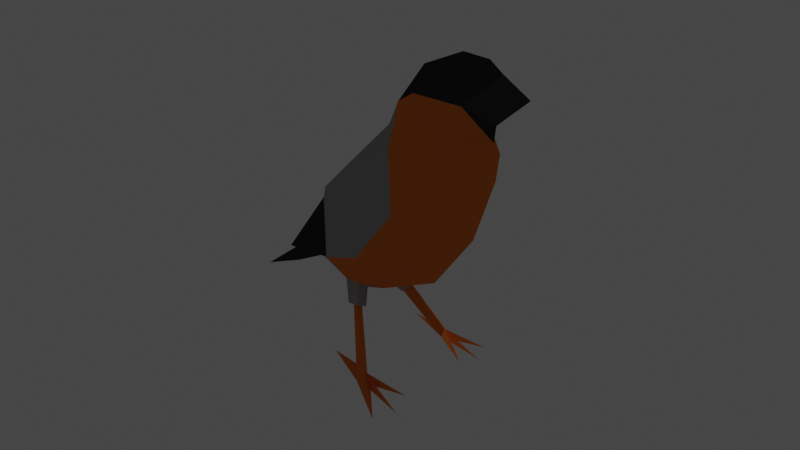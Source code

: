 # Source: Bird.blend  (saved by Blender 2.90.8; exported with 4.5.12 LTS)
import bpy
from mathutils import Matrix  # noqa: F401  (used for matrix-valued properties, if any)

bpy.ops.wm.read_factory_settings(use_empty=True)
scene = bpy.context.scene
scene.name = 'Scene'

# ---- collections
col_collection = bpy.data.collections.new('Collection'); scene.collection.children.link(col_collection)

# ---- materials (node trees are filled in below, after node groups)
mat_1 = bpy.data.materials.new('1')
mat_1.alpha_threshold = 0.0
mat_1.use_transparent_shadow = False
mat_1.diffuse_color = (0.04955, 0.04955, 0.04955, 1.0)
mat_1.roughness = 0.5
mat_2 = bpy.data.materials.new('2')
mat_2.alpha_threshold = 0.0
mat_2.use_transparent_shadow = False
mat_2.diffuse_color = (0.0331, 0.0331, 0.0331, 1.0)
mat_2.specular_color = (0.08353, 0.08353, 0.08353)
mat_2.roughness = 0.5
mat_3 = bpy.data.materials.new('3')
mat_3.alpha_threshold = 0.0
mat_3.use_transparent_shadow = False
mat_3.diffuse_color = (0.8, 0.2141, 0.03772, 1.0)
mat_3.roughness = 0.5
mat_4 = bpy.data.materials.new('4')
mat_4.alpha_threshold = 0.0
mat_4.use_transparent_shadow = False
mat_4.diffuse_color = (0.3672, 0.3672, 0.3672, 1.0)
mat_4.roughness = 0.5
mat_0 = bpy.data.materials.new('0')
mat_0.alpha_threshold = 0.0
mat_0.use_transparent_shadow = False
mat_0.diffuse_color = (1.0, 1.0, 1.0, 1.0)
mat_0.roughness = 0.5

# ---- material node trees
mat_1.use_nodes = True; mat_1.node_tree.nodes.clear()
_N = mat_1.node_tree.nodes; _L = mat_1.node_tree.links
n0 = _N.new('ShaderNodeOutputMaterial'); n0.name = 'Material Output'; n0.location = (300, 300)
n1 = _N.new('ShaderNodeBsdfDiffuse'); n1.name = 'Diffuse BSDF'; n1.location = (10, 300)
n1.inputs[0].default_value = (0.04971, 0.04971, 0.04971, 1.0)
_L.new(n1.outputs[0], n0.inputs[0])
n0.is_active_output = True
mat_2.use_nodes = True; mat_2.node_tree.nodes.clear()
_N = mat_2.node_tree.nodes; _L = mat_2.node_tree.links
n0 = _N.new('ShaderNodeBsdfDiffuse'); n0.name = 'Diffuse BSDF'; n0.location = (-14, 142)
n0.inputs[0].default_value = (0.0331, 0.0331, 0.0331, 1.0)
n1 = _N.new('ShaderNodeOutputMaterial'); n1.name = 'Material Output'; n1.location = (225, 135)
_L.new(n0.outputs[0], n1.inputs[0])
n1.is_active_output = True
mat_3.use_nodes = True; mat_3.node_tree.nodes.clear()
_N = mat_3.node_tree.nodes; _L = mat_3.node_tree.links
n0 = _N.new('ShaderNodeOutputMaterial'); n0.name = 'Material Output'; n0.location = (300, 300)
n1 = _N.new('ShaderNodeBsdfDiffuse'); n1.name = 'Diffuse BSDF'; n1.location = (10, 300)
n1.inputs[0].default_value = (0.7991, 0.2159, 0.0382, 1.0)
_L.new(n1.outputs[0], n0.inputs[0])
n0.is_active_output = True
mat_4.use_nodes = True; mat_4.node_tree.nodes.clear()
_N = mat_4.node_tree.nodes; _L = mat_4.node_tree.links
n0 = _N.new('ShaderNodeOutputMaterial'); n0.name = 'Material Output'; n0.location = (300, 300)
n1 = _N.new('ShaderNodeBsdfDiffuse'); n1.name = 'Diffuse BSDF'; n1.location = (10, 300)
n1.inputs[0].default_value = (0.3663, 0.3663, 0.3663, 1.0)
_L.new(n1.outputs[0], n0.inputs[0])
n0.is_active_output = True
mat_0.use_nodes = True; mat_0.node_tree.nodes.clear()
_N = mat_0.node_tree.nodes; _L = mat_0.node_tree.links
n0 = _N.new('ShaderNodeOutputMaterial'); n0.name = 'Material Output'; n0.location = (300, 300)
n1 = _N.new('ShaderNodeBsdfDiffuse'); n1.name = 'Diffuse BSDF'; n1.location = (10, 300)
n1.inputs[0].default_value = (1.0, 1.0, 1.0, 1.0)
_L.new(n1.outputs[0], n0.inputs[0])
n0.is_active_output = True

# ---- world
world_world = bpy.data.worlds.new('World'); scene.world = world_world
world_world.use_nodes = True; world_world.node_tree.nodes.clear()
_N = world_world.node_tree.nodes; _L = world_world.node_tree.links
n0 = _N.new('ShaderNodeOutputWorld'); n0.name = 'World Output'; n0.location = (300, 300)
n1 = _N.new('ShaderNodeBackground'); n1.name = 'Background'; n1.location = (10, 300)
n1.inputs[0].default_value = (0.05088, 0.05088, 0.05088, 1.0)
_L.new(n1.outputs[0], n0.inputs[0])
n0.is_active_output = True
world_world.color = (0.05088, 0.05088, 0.05088)
world_world.use_sun_shadow = False
world_world.sun_shadow_jitter_overblur = 0.0

# ---- cameras
cam_camera = bpy.data.cameras.new('Camera')
cam_camera.clip_end = 100.0
cam_camera.lens = 17.86
cam_camera.ortho_scale = 7.314

# ---- lights
light_light = bpy.data.lights.new('Light', 'POINT')
light_light.transmission_factor = 0.0
light_light.energy = 1000.0
light_light.shadow_soft_size = 0.1
light_light.shadow_maximum_resolution = 0.006
light_light.use_absolute_resolution = True

# ---- meshes
me_plane = bpy.data.meshes.new('Plane')
me_plane.from_pydata([(0.01271, -0.04808, 0.1253), (0.01142, -0.06399, 0.117), (0.02266, -0.06338, 0.1036), (0.02766, -0.05779, 0.08571), (0.02001, -0.02941, 0.04048), (0.02226, -0.04775, 0.1067), (0.02915, -0.01699, 0.05135), (0.01282, 0.01416, 0.03335), (0.02147, 0.01676, 0.03705), (0.03175, -0.04308, 0.06353), (0.008236, -0.02118, 0.02995), (0.01718, -0.01561, 0.03528), (0.01149, -0.02493, 0.02203), (0.008898, -0.01438, 0.03005), (0.0175, -0.02277, 0.02471), (0.01372, -0.02076, 0.02208), (0.01735, -0.02567, 0.02544), (0.01334, -0.0239, 0.02275), (0.01298, -0.01933, 0.02127), (0.01808, -0.02758, 0.02639), (0.01971, -0.02149, 0.02556), (0.02396, -0.0444, -6.567e-06), (0.02989, -0.0444, -6.567e-06), (0.02564, -0.03791, 0.002901), (0.01757, -0.06427, -7.451e-09), (0.02693, -0.02168, -7.451e-09), (0.03635, -0.06507, -7.451e-09), (0.02617, -0.04493, 0.003837), (0.02803, -0.05251, -7.451e-09), (0.02487, -0.05249, -7.451e-09), (0.02576, -0.0449, -3.989e-06), (0.02853, -0.04474, -4.814e-06), (0.02677, -0.06892, -7.451e-09), (-0.02677, -0.06892, -7.451e-09), (-0.02853, -0.04474, -4.814e-06), (-0.02576, -0.0449, -3.989e-06), (-0.02487, -0.05249, -7.451e-09), (-0.02803, -0.05251, -7.451e-09), (-0.02617, -0.04493, 0.003837), (-0.03635, -0.06507, -7.451e-09), (0.0, -0.05729, 0.04823), (-0.02693, -0.02168, -7.451e-09), (-0.01757, -0.06427, -7.451e-09), (-0.02564, -0.03791, 0.002901), (-0.02989, -0.0444, -6.567e-06), (-0.02396, -0.0444, -6.567e-06), (-0.01971, -0.02149, 0.02556), (-0.01808, -0.02758, 0.02639), (-0.01298, -0.01933, 0.02127), (-0.01334, -0.0239, 0.02275), (-0.01735, -0.02567, 0.02544), (-0.01372, -0.02076, 0.02208), (-0.0175, -0.02277, 0.02471), (-0.008898, -0.01438, 0.03005), (-0.01149, -0.02493, 0.02203), (-0.01718, -0.01561, 0.03528), (-0.008236, -0.02118, 0.02995), (-0.01711, 0.01689, 0.03823), (-0.01282, 0.01416, 0.03335), (-0.02001, -0.02941, 0.04048), (-0.02766, -0.05779, 0.08571), (-0.02266, -0.06338, 0.1036), (-0.01142, -0.06399, 0.117), (-0.01271, -0.04808, 0.1253), (0.0, -0.07567, 0.1182), (0.008967, -0.06745, 0.1234), (0.0, -0.0758, 0.1125), (0.0, -0.07905, 0.1001), (0.0, -0.07374, 0.07558), (0.0, -0.02364, 0.02745), (0.0, 0.00209, 0.02502), (0.0, -0.08645, 0.1275), (0.0, -0.07488, 0.1341), (0.01752, 0.07702, 0.0002677), (0.0, 0.03685, 0.01926), (0.0, 0.07702, 0.0002677), (-0.01752, 0.07702, 0.0002677), (-0.01083, 0.04127, 0.02858), (0.0, 0.06945, 0.000255), (-0.009745, -0.05744, 0.1337), (0.006113, -0.04398, 0.1297), (0.006836, -0.06693, 0.1328), (0.009745, -0.05744, 0.1337), (-0.006113, -0.04398, 0.1297), (-0.008967, -0.06745, 0.1234), (-0.006836, -0.06693, 0.1328), (0.0, -0.06909, 0.138), (0.0, -0.05743, 0.1398), (0.0, -0.03918, 0.1347), (0.0, -0.02551, 0.1194), (0.01288, 0.05333, 0.02235), (0.01711, 0.01689, 0.03823), (0.01083, 0.04127, 0.02858), (0.0, 0.01024, 0.07439), (-0.02147, 0.01676, 0.03705), (-0.02031, -5.229e-05, 0.07296), (-0.01288, 0.05333, 0.02235), (-0.02915, -0.01699, 0.05135), (0.0, 0.04127, 0.02858), (0.03294, -0.02304, 0.08706), (0.02031, -5.229e-05, 0.07296), (-0.03175, -0.04308, 0.06353), (-0.03294, -0.02304, 0.08706), (-0.02226, -0.04775, 0.1067), (0.0, -0.02059, 0.1092), (0.0, -0.0007742, 0.09328)], [], [(65, 66, 1), (0, 65, 1), (1, 2, 0), (66, 2, 1), (67, 68, 2), (66, 67, 2), (3, 68, 9), (10, 18, 12), (68, 3, 2), (4, 69, 10), (89, 0, 5), (2, 5, 0), (2, 3, 5), (102, 60, 103), (102, 95, 97), (105, 93, 95), (91, 6, 7), (6, 11, 7), (7, 70, 74), (102, 97, 101), (105, 95, 102), (105, 99, 100), (6, 91, 8), (99, 9, 6), (68, 40, 9), (13, 20, 18), (4, 40, 69), (4, 6, 9), (13, 10, 69), (15, 23, 21), (17, 15, 21), (4, 20, 11), (10, 19, 4), (15, 17, 12, 18), (17, 16, 19, 12), (16, 14, 20, 19), (14, 15, 18, 20), (27, 28, 26), (27, 24, 29), (10, 13, 18), (13, 11, 20), (4, 19, 20), (10, 12, 19), (26, 28, 31, 22), (22, 25, 23), (23, 25, 21), (31, 30, 21, 22), (24, 21, 30, 29), (27, 22, 16), (27, 26, 22), (21, 27, 17), (14, 22, 23), (22, 14, 16), (28, 29, 30, 31), (27, 21, 24), (28, 27, 32), (29, 28, 32), (27, 29, 32), (22, 21, 25), (4, 9, 40), (4, 11, 6), (13, 69, 70), (11, 13, 70), (11, 70, 7), (27, 16, 17), (15, 14, 23), (105, 100, 93), (51, 43, 52), (38, 49, 50), (55, 58, 70), (55, 70, 53), (53, 70, 69), (59, 97, 55), (59, 40, 101), (44, 41, 45), (38, 33, 36), (36, 33, 37), (37, 33, 38), (38, 42, 45), (37, 34, 35, 36), (44, 50, 52), (52, 43, 44), (45, 49, 38), (38, 44, 39), (38, 50, 44), (42, 36, 35, 45), (34, 44, 45, 35), (43, 45, 41), (44, 43, 41), (39, 44, 34, 37), (56, 47, 54), (59, 46, 47), (53, 46, 55), (56, 48, 53), (38, 36, 42), (38, 39, 37), (52, 46, 48, 51), (50, 47, 46, 52), (49, 54, 47, 50), (51, 48, 54, 49), (56, 59, 47), (59, 55, 46), (49, 45, 51), (51, 45, 43), (53, 69, 56), (59, 101, 97), (59, 69, 40), (53, 48, 46), (68, 101, 40), (99, 6, 100), (97, 94, 57), (99, 5, 3), (99, 3, 9), (104, 5, 99), (58, 74, 70), (97, 58, 55), (57, 58, 97), (104, 99, 105), (89, 5, 104), (61, 103, 60), (61, 63, 103), (89, 103, 63), (59, 56, 69), (68, 61, 60), (56, 54, 48), (60, 101, 68), (66, 61, 67), (67, 61, 68), (66, 62, 61), (62, 63, 61), (63, 62, 84), (84, 62, 66), (84, 66, 64), (65, 64, 66), (71, 65, 72), (65, 71, 64), (84, 64, 71), (71, 72, 84), (92, 78, 73), (92, 75, 98), (73, 78, 75), (92, 74, 78), (92, 73, 75), (77, 75, 76), (77, 78, 74), (76, 75, 78), (77, 98, 75), (77, 76, 78), (83, 89, 63), (83, 63, 79), (79, 88, 83), (89, 83, 88), (79, 84, 85), (82, 81, 65), (89, 88, 80), (82, 80, 88), (80, 82, 0), (80, 0, 89), (86, 82, 87), (81, 86, 72), (86, 81, 82), (65, 81, 72), (0, 82, 65), (82, 88, 87), (63, 84, 79), (79, 87, 88), (86, 87, 79), (85, 72, 86), (86, 79, 85), (84, 72, 85), (100, 6, 8), (93, 90, 98), (7, 92, 91), (92, 98, 90), (100, 8, 90), (93, 100, 90), (7, 74, 92), (94, 96, 77, 57), (58, 77, 74), (93, 96, 95), (95, 96, 94), (77, 96, 98), (58, 57, 77), (93, 98, 96), (95, 94, 97), (8, 91, 92, 90), (102, 101, 60), (104, 102, 103), (104, 105, 102), (89, 104, 103)])
me_plane.polygons.foreach_set('material_index', [2, 2, 2, 2, 2, 2, 2, 3, 2, 3, 2, 2, 2, 3, 3, 3, 3, 3, 3, 3, 3, 3, 3, 3, 2, 3, 2, 2, 3, 2, 2, 3, 3, 3, 3, 3, 3, 2, 2, 3, 3, 3, 3, 2, 2, 2, 2, 2, 2, 2, 2, 2, 2, 2, 2, 2, 2, 2, 2, 2, 2, 3, 3, 3, 2, 2, 3, 2, 2, 3, 3, 3, 2, 2, 2, 2, 2, 2, 2, 2, 2, 2, 2, 2, 2, 2, 2, 2, 2, 2, 3, 3, 3, 3, 2, 2, 3, 3, 3, 3, 3, 3, 2, 2, 3, 2, 2, 3, 2, 3, 3, 3, 3, 3, 3, 3, 3, 3, 3, 2, 2, 2, 3, 2, 3, 2, 2, 2, 2, 2, 2, 2, 1, 1, 0, 0, 0, 0, 1, 1, 1, 1, 1, 1, 1, 1, 1, 1, 1, 1, 1, 1, 1, 1, 1, 1, 1, 1, 1, 1, 1, 1, 1, 1, 1, 1, 1, 1, 1, 1, 1, 1, 1, 1, 1, 1, 1, 1, 1, 1, 1, 1, 1, 1, 1, 1, 3, 3, 3, 3])
_uv = me_plane.uv_layers.new(name='UVMap')
_uv.uv.foreach_set('vector', [0.003299, 0.5279, 0.01879, 0.4654, 0.03337, 0.5305, 0.04297, 0.6271, 0.00748, 0.5581, 0.03764, 0.5568, 0.03764, 0.5568, 0.1019, 0.5329, 0.04297, 0.6271, 0.01879, 0.4654, 0.1019, 0.5329, 0.03337, 0.5305, 0.05749, 0.4335, 0.147, 0.393, 0.1019, 0.5329, 0.01879, 0.4654, 0.05749, 0.4335, 0.1019, 0.5329, 0.1769, 0.5209, 0.147, 0.393, 0.282, 0.5111, 0.6928, 0.8411, 0.7312, 0.8502, 0.7172, 0.8684, 0.147, 0.393, 0.1769, 0.5209, 0.1019, 0.5329, 0.6363, 0.882, 0.6954, 0.8061, 0.6928, 0.8411, 0.08545, 0.7222, 0.04297, 0.6271, 0.1177, 0.5933, 0.1019, 0.5329, 0.1177, 0.5933, 0.04297, 0.6271, 0.1019, 0.5329, 0.1769, 0.5209, 0.1177, 0.5933, 0.4421, 0.8667, 0.5693, 0.9196, 0.5008, 0.9833, 0.4421, 0.8667, 0.3744, 0.7716, 0.479, 0.7288, 0.2863, 0.8418, 0.2863, 0.7561, 0.3744, 0.7716, 0.7896, 0.5753, 0.6531, 0.6374, 0.7804, 0.5493, 0.6531, 0.6374, 0.6627, 0.5593, 0.7804, 0.5493, 0.7804, 0.5493, 0.7375, 0.4861, 0.8756, 0.4828, 0.4421, 0.8667, 0.479, 0.7288, 0.552, 0.8155, 0.2863, 0.8418, 0.3744, 0.7716, 0.4421, 0.8667, 0.2863, 0.8418, 0.1306, 0.8667, 0.1983, 0.7716, 0.6531, 0.6374, 0.7896, 0.5753, 0.7929, 0.5927, 0.1306, 0.8667, 0.02068, 0.8155, 0.09366, 0.7288, 0.147, 0.393, 0.2684, 0.3628, 0.282, 0.5111, 0.7992, 0.843, 0.7545, 0.8727, 0.7567, 0.8404, 0.3773, 0.4473, 0.2684, 0.3628, 0.4233, 0.3628, 0.3773, 0.4473, 0.395, 0.5191, 0.282, 0.5111, 0.6703, 0.5213, 0.6438, 0.517, 0.6363, 0.4828, 0.9218, 0.4296, 0.8888, 0.3235, 0.902, 0.2981, 0.9317, 0.4217, 0.9218, 0.4296, 0.902, 0.2981, 0.7754, 0.9355, 0.7545, 0.8727, 0.7992, 0.8817, 0.6928, 0.8411, 0.6921, 0.8892, 0.6363, 0.882, 0.732, 0.8572, 0.726, 0.8684, 0.7172, 0.8684, 0.7312, 0.8502, 0.726, 0.8684, 0.7392, 0.8836, 0.7393, 0.8924, 0.7172, 0.8684, 0.7392, 0.8836, 0.744, 0.8728, 0.7545, 0.8727, 0.7393, 0.8924, 0.744, 0.8728, 0.732, 0.8572, 0.7312, 0.8502, 0.7545, 0.8727, 0.976, 0.7039, 0.9443, 0.6915, 0.9093, 0.644, 0.976, 0.7039, 0.9124, 0.7592, 0.9444, 0.7154, 0.6928, 0.8411, 0.7045, 0.817, 0.7312, 0.8502, 0.7992, 0.843, 0.7992, 0.8817, 0.7545, 0.8727, 0.7754, 0.9355, 0.7393, 0.8924, 0.7545, 0.8727, 0.6928, 0.8411, 0.7172, 0.8684, 0.6921, 0.8892, 0.8126, 0.8774, 0.8676, 0.856, 0.897, 0.8643, 0.8971, 0.8698, 0.8822, 0.4503, 0.972, 0.4503, 0.9096, 0.4678, 0.9096, 0.4678, 0.972, 0.4503, 0.8914, 0.4899, 0.897, 0.8643, 0.8987, 0.8536, 0.902, 0.8471, 0.8971, 0.8698, 0.8313, 0.8061, 0.902, 0.8471, 0.8987, 0.8536, 0.8703, 0.8439, 0.8571, 0.3158, 0.8686, 0.2981, 0.8907, 0.4295, 0.976, 0.7039, 0.9093, 0.644, 0.9839, 0.6844, 0.902, 0.2981, 0.9194, 0.3006, 0.9317, 0.4217, 0.9023, 0.4315, 0.8686, 0.2981, 0.8888, 0.3235, 0.8686, 0.2981, 0.9023, 0.4315, 0.8907, 0.4295, 0.8676, 0.856, 0.8703, 0.8439, 0.8987, 0.8536, 0.897, 0.8643, 0.976, 0.7039, 0.9839, 0.7196, 0.9124, 0.7592, 0.9443, 0.6915, 0.976, 0.7039, 0.8808, 0.7029, 0.8703, 0.8439, 0.8676, 0.856, 0.8058, 0.8375, 0.976, 0.7039, 0.9444, 0.7154, 0.8808, 0.7029, 0.8971, 0.8698, 0.902, 0.8471, 0.9866, 0.8774, 0.3773, 0.4473, 0.282, 0.5111, 0.2684, 0.3628, 0.3773, 0.4473, 0.436, 0.4518, 0.395, 0.5191, 0.6703, 0.5213, 0.6363, 0.4828, 0.7375, 0.4861, 0.6627, 0.5593, 0.6703, 0.5213, 0.7375, 0.4861, 0.6627, 0.5593, 0.7375, 0.4861, 0.7804, 0.5493, 0.9194, 0.3006, 0.9507, 0.415, 0.9317, 0.4217, 0.9218, 0.4296, 0.9023, 0.4315, 0.8888, 0.3235, 0.2863, 0.8418, 0.1983, 0.7716, 0.2863, 0.7561, 0.9139, 0.6374, 0.9177, 0.5263, 0.9333, 0.6341, 0.8822, 0.5123, 0.9023, 0.6323, 0.8822, 0.6309, 0.6543, 0.7206, 0.7724, 0.7179, 0.7366, 0.7853, 0.6543, 0.7206, 0.7366, 0.7853, 0.6659, 0.7575, 0.6659, 0.7575, 0.7366, 0.7853, 0.6363, 0.7995, 0.3773, 0.2782, 0.395, 0.2065, 0.436, 0.2737, 0.3773, 0.2782, 0.2684, 0.3628, 0.282, 0.2145, 0.539, 0.6805, 0.6235, 0.7109, 0.534, 0.7032, 0.9394, 0.2316, 0.8442, 0.2326, 0.9078, 0.2202, 0.5038, 0.6929, 0.4426, 0.6718, 0.5064, 0.6808, 0.9076, 0.244, 0.8442, 0.2326, 0.9394, 0.2316, 0.9394, 0.2316, 0.8757, 0.1763, 0.9473, 0.216, 0.5064, 0.6808, 0.5366, 0.6854, 0.5336, 0.6959, 0.5038, 0.6929, 0.9305, 0.4965, 0.9439, 0.6291, 0.9333, 0.6341, 0.9333, 0.6341, 0.9177, 0.5263, 0.9305, 0.4965, 0.8982, 0.5053, 0.9023, 0.6323, 0.8822, 0.5123, 0.9394, 0.2316, 0.9473, 0.2511, 0.8726, 0.2915, 0.9462, 0.5105, 0.9439, 0.6291, 0.9305, 0.4965, 0.4526, 0.7109, 0.5038, 0.6929, 0.5336, 0.6959, 0.534, 0.7032, 0.5366, 0.6854, 0.539, 0.6805, 0.534, 0.7032, 0.5336, 0.6959, 0.9054, 0.9461, 0.8793, 0.9342, 0.9691, 0.9342, 0.8885, 0.9738, 0.9054, 0.9461, 0.9691, 0.9342, 0.4653, 0.6384, 0.539, 0.6805, 0.5366, 0.6854, 0.5064, 0.6808, 0.9027, 0.1172, 0.8575, 0.1007, 0.8859, 0.08462, 0.8442, 0.006222, 0.8953, 0.04826, 0.8714, 0.05538, 0.9391, 0.01718, 0.8953, 0.04826, 0.903, 0.003299, 0.9027, 0.1172, 0.9079, 0.0781, 0.9294, 0.1149, 0.9394, 0.2316, 0.9078, 0.2202, 0.8757, 0.1763, 0.9394, 0.2316, 0.8726, 0.2915, 0.9076, 0.244, 0.8914, 0.05805, 0.8953, 0.04826, 0.9079, 0.0781, 0.9017, 0.0748, 0.8797, 0.05866, 0.8714, 0.05538, 0.8953, 0.04826, 0.8914, 0.05805, 0.8891, 0.07645, 0.8859, 0.08462, 0.8714, 0.05538, 0.8797, 0.05866, 0.9017, 0.0748, 0.9079, 0.0781, 0.8859, 0.08462, 0.8891, 0.07645, 0.9027, 0.1172, 0.8442, 0.1553, 0.8575, 0.1007, 0.8442, 0.006222, 0.903, 0.003299, 0.8953, 0.04826, 0.9023, 0.6323, 0.8982, 0.5053, 0.9139, 0.6374, 0.9139, 0.6374, 0.8982, 0.5053, 0.9177, 0.5263, 0.6659, 0.7575, 0.6363, 0.7995, 0.6401, 0.7646, 0.3773, 0.2782, 0.282, 0.2145, 0.395, 0.2065, 0.3773, 0.2782, 0.4233, 0.3628, 0.2684, 0.3628, 0.9391, 0.01718, 0.9263, 0.05782, 0.8953, 0.04826, 0.147, 0.3325, 0.282, 0.2145, 0.2684, 0.3628, 0.1306, 0.8667, 0.09366, 0.7288, 0.1983, 0.7716, 0.6363, 0.644, 0.7801, 0.6734, 0.7787, 0.691, 0.1306, 0.8667, 0.07183, 0.9833, 0.003299, 0.9196, 0.1306, 0.8667, 0.003299, 0.9196, 0.02068, 0.8155, 0.2682, 0.9399, 0.1425, 0.9967, 0.1306, 0.8667, 0.7724, 0.7179, 0.8742, 0.7737, 0.7366, 0.7853, 0.6363, 0.644, 0.7724, 0.7179, 0.6543, 0.7206, 0.7787, 0.691, 0.7724, 0.7179, 0.6363, 0.644, 0.2682, 0.9399, 0.1306, 0.8667, 0.2863, 0.8418, 0.2748, 0.9835, 0.1425, 0.9967, 0.2682, 0.9399, 0.1019, 0.1927, 0.1177, 0.1323, 0.1769, 0.2047, 0.1019, 0.1927, 0.04297, 0.0984, 0.1177, 0.1323, 0.08545, 0.003299, 0.1177, 0.1323, 0.04297, 0.0984, 0.8442, 0.1553, 0.9027, 0.1172, 0.9363, 0.1273, 0.147, 0.3325, 0.1019, 0.1927, 0.1769, 0.2047, 0.9027, 0.1172, 0.8859, 0.08462, 0.9079, 0.0781, 0.1769, 0.2047, 0.282, 0.2145, 0.147, 0.3325, 0.01879, 0.2602, 0.1019, 0.1927, 0.05749, 0.2921, 0.05749, 0.2921, 0.1019, 0.1927, 0.147, 0.3325, 0.01879, 0.2602, 0.03337, 0.195, 0.1019, 0.1927, 0.03764, 0.1688, 0.04297, 0.0984, 0.1019, 0.1927, 0.04297, 0.0984, 0.03764, 0.1688, 0.007481, 0.1675, 0.0033, 0.1976, 0.03337, 0.195, 0.01879, 0.2602, 0.8793, 0.9276, 0.9267, 0.884, 0.9267, 0.9065, 0.974, 0.9276, 0.9267, 0.9065, 0.9267, 0.884, 0.8058, 0.936, 0.8727, 0.9867, 0.8106, 0.988, 0.8727, 0.9867, 0.8058, 0.936, 0.8617, 0.936, 0.8727, 0.8853, 0.8617, 0.936, 0.8058, 0.936, 0.8058, 0.936, 0.8106, 0.884, 0.8727, 0.8853, 0.451, 0.4591, 0.5874, 0.3712, 0.6297, 0.4328, 0.451, 0.4591, 0.6297, 0.5015, 0.451, 0.5015, 0.6297, 0.4328, 0.5874, 0.3712, 0.6165, 0.3655, 0.451, 0.4591, 0.4426, 0.401, 0.5874, 0.3712, 0.451, 0.4591, 0.6297, 0.4328, 0.6297, 0.5015, 0.451, 0.5439, 0.6297, 0.5015, 0.6297, 0.5701, 0.451, 0.5439, 0.5874, 0.6318, 0.4426, 0.6019, 0.6033, 0.2981, 0.6165, 0.3655, 0.5874, 0.3712, 0.451, 0.5439, 0.451, 0.5015, 0.6297, 0.5015, 0.451, 0.5439, 0.6297, 0.5701, 0.5874, 0.6318, 0.7655, 0.4338, 0.8505, 0.4495, 0.7473, 0.4638, 0.7655, 0.4338, 0.7479, 0.4641, 0.7087, 0.4319, 0.7087, 0.4319, 0.7847, 0.4033, 0.7655, 0.4338, 0.8505, 0.4495, 0.7655, 0.4338, 0.7847, 0.4033, 0.7087, 0.4319, 0.6582, 0.4571, 0.671, 0.4215, 0.7087, 0.3424, 0.671, 0.3528, 0.6582, 0.3172, 0.8505, 0.3248, 0.7847, 0.371, 0.7655, 0.3405, 0.7087, 0.3424, 0.7655, 0.3405, 0.7847, 0.371, 0.7655, 0.3405, 0.7087, 0.3424, 0.7479, 0.3102, 0.7655, 0.3405, 0.7473, 0.3105, 0.8505, 0.3248, 0.666, 0.3872, 0.7087, 0.3424, 0.7122, 0.3872, 0.671, 0.3528, 0.6613, 0.3861, 0.6363, 0.3753, 0.666, 0.3872, 0.671, 0.3528, 0.7087, 0.3424, 0.6582, 0.3172, 0.671, 0.3528, 0.6363, 0.3753, 0.7335, 0.2981, 0.7087, 0.3424, 0.6582, 0.3172, 0.7087, 0.3424, 0.7847, 0.371, 0.7122, 0.3872, 0.7335, 0.4762, 0.6582, 0.4571, 0.7087, 0.4319, 0.7087, 0.4319, 0.7122, 0.3872, 0.7847, 0.4033, 0.666, 0.3872, 0.7122, 0.3872, 0.7087, 0.4319, 0.671, 0.4215, 0.6363, 0.399, 0.6613, 0.3882, 0.666, 0.3872, 0.7087, 0.4319, 0.671, 0.4215, 0.6582, 0.4571, 0.6363, 0.399, 0.671, 0.4215, 0.5541, 0.2915, 0.4426, 0.2736, 0.5091, 0.1427, 0.6401, 0.2669, 0.5835, 0.003299, 0.6401, 0.05002, 0.4707, 0.1189, 0.5425, 0.03811, 0.4948, 0.1324, 0.5425, 0.03811, 0.5105, 0.01024, 0.5835, 0.003299, 0.5541, 0.2915, 0.5091, 0.1427, 0.5835, 0.003299, 0.6401, 0.2669, 0.5541, 0.2915, 0.5835, 0.003299, 0.4707, 0.1189, 0.494, 0.005199, 0.5425, 0.03811, 0.771, 0.1427, 0.6966, 0.0033, 0.7376, 0.03811, 0.7854, 0.1324, 0.8095, 0.1189, 0.7376, 0.03811, 0.7861, 0.0052, 0.6401, 0.2669, 0.6966, 0.0033, 0.726, 0.2915, 0.726, 0.2915, 0.6966, 0.0033, 0.771, 0.1427, 0.7376, 0.03811, 0.6966, 0.0033, 0.7696, 0.01024, 0.8095, 0.1189, 0.7854, 0.1324, 0.7376, 0.03811, 0.6401, 0.2669, 0.6401, 0.05002, 0.6966, 0.0033, 0.726, 0.2915, 0.771, 0.1427, 0.8376, 0.2736, 0.5091, 0.1427, 0.4948, 0.1324, 0.5425, 0.03811, 0.5835, 0.003299, 0.4421, 0.8667, 0.552, 0.8155, 0.5693, 0.9196, 0.3044, 0.9399, 0.4421, 0.8667, 0.4302, 0.9967, 0.3044, 0.9399, 0.2863, 0.8418, 0.4421, 0.8667, 0.2979, 0.9835, 0.3044, 0.9399, 0.4302, 0.9967])
me_plane.materials.append(mat_1)
me_plane.materials.append(mat_2)
me_plane.materials.append(mat_3)
me_plane.materials.append(mat_4)
me_plane.materials.append(mat_0)
me_plane.use_remesh_preserve_volume = False
me_plane.use_remesh_preserve_attributes = False
me_plane.use_mirror_vertex_groups = False
me_plane.update()

# ---- objects
ob_light = bpy.data.objects.new('Light', light_light)
ob_camera = bpy.data.objects.new('Camera', cam_camera)
ob_plane = bpy.data.objects.new('Plane', me_plane)

# ---- transforms, parenting, visibility, modifiers, constraints
ob_light.location = (4.432, 2.114, 12.04)
ob_light.rotation_euler = (0.6503, 0.05522, 1.866)
ob_light.lock_rotations_4d = False
ob_light.empty_display_type = 'ARROWS'
ob_light.color = (0.0, 0.0, 0.0, 0.0)
ob_light.lineart.crease_threshold = 0.0
ob_camera.location = (-11.26, -15.81, 14.22)
ob_camera.rotation_euler = (1.152, -0.06937, -0.7026)
ob_camera.lock_rotations_4d = False
ob_camera.empty_display_type = 'ARROWS'
ob_camera.color = (0.0, 0.0, 0.0, 0.0)
ob_camera.display_type = 'WIRE'
ob_camera.lineart.crease_threshold = 0.0
ob_plane.location = (0.0, 0.0, 0.0)
ob_plane.scale = (102.2, 102.2, 102.2)
ob_plane.show_all_edges = True
ob_plane.lineart.crease_threshold = 0.0

# ---- collection membership
col_collection.objects.link(ob_light)
col_collection.objects.link(ob_camera)
col_collection.objects.link(ob_plane)

# ---- scene / render settings (as saved in the file)
scene.camera = ob_camera
scene.frame_start = 1; scene.frame_end = 250; scene.frame_set(0)
scene.render.engine = 'BLENDER_EEVEE_NEXT'
scene.cycles.use_denoising = False
scene.cycles.samples = 128
scene.cycles.sampling_pattern = 'TABULATED_SOBOL'
scene.cycles.use_adaptive_sampling = False
scene.cycles.use_light_tree = False
scene.view_settings.view_transform = 'Filmic'
bpy.context.view_layer.update()
